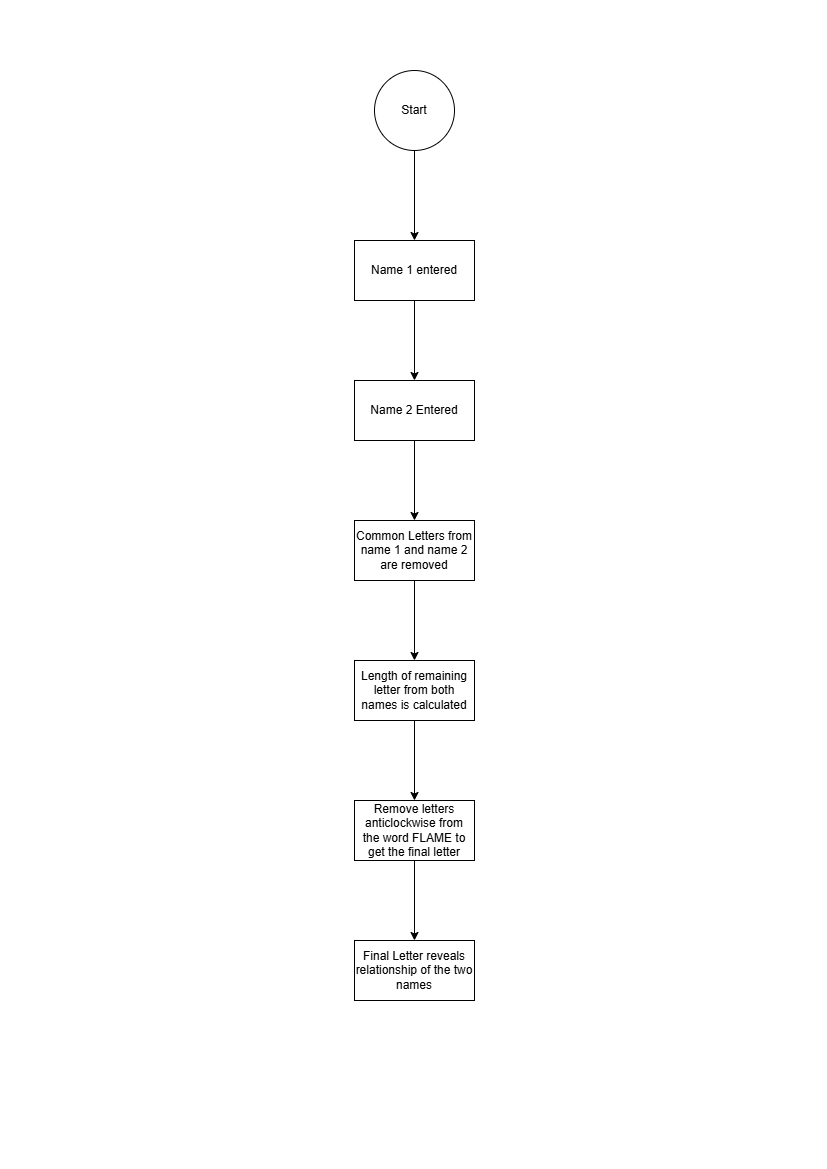

The diagram above was exported from draw.io. Its source (the exported page's mxGraphModel, read from the mxfile embedded in the PNG):
<mxGraphModel dx="1793" dy="965" grid="1" gridSize="10" guides="1" tooltips="1" connect="1" arrows="1" fold="1" page="1" pageScale="1" pageWidth="827" pageHeight="1169" math="0" shadow="0">
  <root>
    <mxCell id="0" />
    <mxCell id="1" parent="0" />
    <mxCell id="7L07PoyTKpLR8KbhzRCK-46" value="" style="edgeStyle=orthogonalEdgeStyle;rounded=0;orthogonalLoop=1;jettySize=auto;html=1;" edge="1" parent="1" source="7L07PoyTKpLR8KbhzRCK-44" target="7L07PoyTKpLR8KbhzRCK-45">
      <mxGeometry relative="1" as="geometry" />
    </mxCell>
    <mxCell id="7L07PoyTKpLR8KbhzRCK-44" value="Start" style="ellipse;whiteSpace=wrap;html=1;aspect=fixed;" vertex="1" parent="1">
      <mxGeometry x="374" y="70" width="80" height="80" as="geometry" />
    </mxCell>
    <mxCell id="7L07PoyTKpLR8KbhzRCK-48" value="" style="edgeStyle=orthogonalEdgeStyle;rounded=0;orthogonalLoop=1;jettySize=auto;html=1;" edge="1" parent="1" source="7L07PoyTKpLR8KbhzRCK-45" target="7L07PoyTKpLR8KbhzRCK-47">
      <mxGeometry relative="1" as="geometry" />
    </mxCell>
    <mxCell id="7L07PoyTKpLR8KbhzRCK-45" value="Name 1 entered" style="whiteSpace=wrap;html=1;" vertex="1" parent="1">
      <mxGeometry x="354" y="240" width="120" height="60" as="geometry" />
    </mxCell>
    <mxCell id="7L07PoyTKpLR8KbhzRCK-50" value="" style="edgeStyle=orthogonalEdgeStyle;rounded=0;orthogonalLoop=1;jettySize=auto;html=1;" edge="1" parent="1" source="7L07PoyTKpLR8KbhzRCK-47" target="7L07PoyTKpLR8KbhzRCK-49">
      <mxGeometry relative="1" as="geometry" />
    </mxCell>
    <mxCell id="7L07PoyTKpLR8KbhzRCK-47" value="Name 2 Entered" style="whiteSpace=wrap;html=1;" vertex="1" parent="1">
      <mxGeometry x="354" y="380" width="120" height="60" as="geometry" />
    </mxCell>
    <mxCell id="7L07PoyTKpLR8KbhzRCK-52" value="" style="edgeStyle=orthogonalEdgeStyle;rounded=0;orthogonalLoop=1;jettySize=auto;html=1;" edge="1" parent="1" source="7L07PoyTKpLR8KbhzRCK-49" target="7L07PoyTKpLR8KbhzRCK-51">
      <mxGeometry relative="1" as="geometry" />
    </mxCell>
    <mxCell id="7L07PoyTKpLR8KbhzRCK-49" value="Common Letters from name 1 and name 2 are removed" style="whiteSpace=wrap;html=1;" vertex="1" parent="1">
      <mxGeometry x="354" y="520" width="120" height="60" as="geometry" />
    </mxCell>
    <mxCell id="7L07PoyTKpLR8KbhzRCK-54" value="" style="edgeStyle=orthogonalEdgeStyle;rounded=0;orthogonalLoop=1;jettySize=auto;html=1;" edge="1" parent="1" source="7L07PoyTKpLR8KbhzRCK-51" target="7L07PoyTKpLR8KbhzRCK-53">
      <mxGeometry relative="1" as="geometry" />
    </mxCell>
    <mxCell id="7L07PoyTKpLR8KbhzRCK-51" value="Length of remaining letter from both names is calculated" style="whiteSpace=wrap;html=1;" vertex="1" parent="1">
      <mxGeometry x="354" y="660" width="120" height="60" as="geometry" />
    </mxCell>
    <mxCell id="7L07PoyTKpLR8KbhzRCK-56" value="" style="edgeStyle=orthogonalEdgeStyle;rounded=0;orthogonalLoop=1;jettySize=auto;html=1;" edge="1" parent="1" source="7L07PoyTKpLR8KbhzRCK-53" target="7L07PoyTKpLR8KbhzRCK-55">
      <mxGeometry relative="1" as="geometry" />
    </mxCell>
    <mxCell id="7L07PoyTKpLR8KbhzRCK-53" value="Remove letters anticlockwise from the word FLAME to get the final letter" style="whiteSpace=wrap;html=1;" vertex="1" parent="1">
      <mxGeometry x="354" y="800" width="120" height="60" as="geometry" />
    </mxCell>
    <mxCell id="7L07PoyTKpLR8KbhzRCK-55" value="Final Letter reveals relationship of the two names" style="whiteSpace=wrap;html=1;" vertex="1" parent="1">
      <mxGeometry x="354" y="940" width="120" height="60" as="geometry" />
    </mxCell>
  </root>
</mxGraphModel>